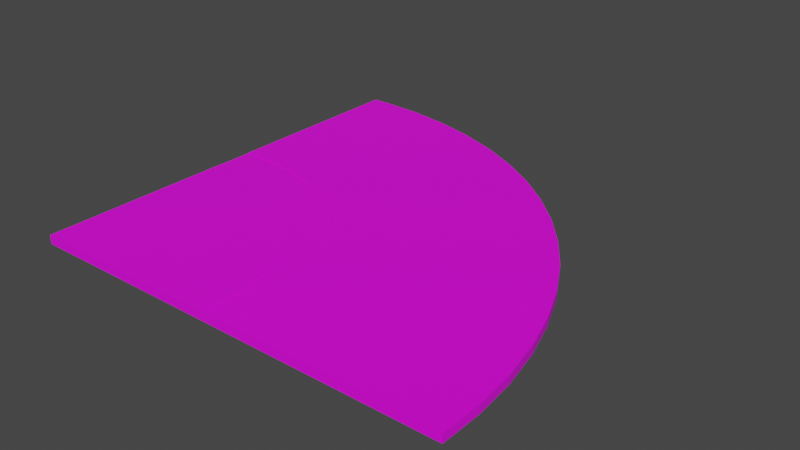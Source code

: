 # Source: CurveLeft.blend  (saved by Blender 3.6.11; exported with 4.5.12 LTS)
import bpy
from mathutils import Matrix  # noqa: F401  (used for matrix-valued properties, if any)

bpy.ops.wm.read_factory_settings(use_empty=True)
scene = bpy.context.scene
scene.name = 'Scene'

# ---- collections
col_collection = bpy.data.collections.new('Collection'); scene.collection.children.link(col_collection)

# ---- images (referenced by path relative to the original .blend; pixels are not part of the script)
import os
ASSET_DIR = os.environ.get("B2B_ASSET_DIR", "")  # directory of the original .blend (textures are referenced by path, not embedded)
HERE = os.path.dirname(os.path.abspath(__file__))  # packed textures are extracted next to this script under _unpacked/

def load_image(name, relpath, width, height, colorspace="sRGB"):
    """Load a texture the original file referenced (path relative to the .blend, or extracted next to this script)."""
    p = next((c for c in (os.path.join(HERE, relpath), os.path.join(ASSET_DIR, relpath)) if relpath and os.path.exists(c)), "")
    if p:
        img = bpy.data.images.load(p, check_existing=True)
        img.name = name
    else:  # same state as the original file: an image datablock whose file is absent (Cycles renders it pink)
        img = bpy.data.images.new(name, width, height)
        img.source = "FILE"
        img.filepath = "//" + (relpath or name)
    img.colorspace_settings.name = colorspace
    return img
img_new_color_atlas_psd = load_image('new_color_atlas.psd', 'new_color_atlas.psd', 1024, 1024, 'sRGB')

# ---- materials (node trees are filled in below, after node groups)
mat_material = bpy.data.materials.new('Material')
mat_material.alpha_threshold = 0.0
mat_material.use_transparent_shadow = False
mat_material.roughness = 0.5
mat_material.line_color = (0.0, 0.0, 0.0, 1.0)

# ---- material node trees
mat_material.use_nodes = True; mat_material.node_tree.nodes.clear()
_N = mat_material.node_tree.nodes; _L = mat_material.node_tree.links
n0 = _N.new('ShaderNodeOutputMaterial'); n0.name = 'Material Output'; n0.location = (300, 300)
n1 = _N.new('ShaderNodeBsdfPrincipled'); n1.name = 'Principled BSDF'; n1.location = (10, 300)
n1.distribution = 'GGX'
n1.subsurface_method = 'RANDOM_WALK_SKIN'
n1.inputs[3].default_value = 1.45
n1.inputs[27].default_value = (0.0, 0.0, 0.0, 1.0)
n1.inputs[28].default_value = 1.0
n2 = _N.new('ShaderNodeTexImage'); n2.name = 'Image Texture'; n2.location = (-300, 249)
n2.image = img_new_color_atlas_psd
_L.new(n1.outputs[0], n0.inputs[0])
_L.new(n2.outputs[0], n1.inputs[0])
n0.is_active_output = True

# ---- world
world_world = bpy.data.worlds.new('World'); scene.world = world_world
world_world.use_nodes = True; world_world.node_tree.nodes.clear()
_N = world_world.node_tree.nodes; _L = world_world.node_tree.links
n0 = _N.new('ShaderNodeOutputWorld'); n0.name = 'World Output'; n0.location = (300, 300)
n1 = _N.new('ShaderNodeBackground'); n1.name = 'Background'; n1.location = (10, 300)
n1.inputs[0].default_value = (0.05088, 0.05088, 0.05088, 1.0)
_L.new(n1.outputs[0], n0.inputs[0])
n0.is_active_output = True
world_world.color = (0.05088, 0.05088, 0.05088)
world_world.use_sun_shadow = False
world_world.sun_shadow_jitter_overblur = 0.0

# ---- meshes
me_cube = bpy.data.meshes.new('Cube')
me_cube.from_pydata([(-9.0, 9.984, 0.4925), (-9.0, -2.742e-06, 0.4925), (-9.0, -2.742e-06, -3.653), (9.0, 9.984, 0.4925), (9.0, -2.742e-06, 0.4925), (9.0, -2.742e-06, -3.653), (-9.437, 18.9, 0.4925), (8.477, 20.67, 0.4925), (-10.75, 27.74, 0.4925), (6.909, 31.25, 0.4925), (-12.91, 36.4, 0.4925), (4.311, 41.63, 0.4925), (-15.92, 44.81, 0.4925), (0.7092, 51.7, 0.4925), (-19.74, 52.88, 0.4925), (-3.863, 61.37, 0.4925), (-24.33, 60.54, 0.4925), (-9.361, 70.54, 0.4925), (-29.65, 67.72, 0.4925), (-15.73, 79.14, 0.4925), (-35.64, 74.34, 0.4925), (-22.91, 87.06, 0.4925), (-42.26, 80.33, 0.4925), (-30.84, 94.25, 0.4925), (-49.43, 85.65, 0.4925), (-39.43, 100.6, 0.4925), (-57.09, 90.25, 0.4925), (-48.6, 106.1, 0.4925), (-65.16, 94.07, 0.4925), (-58.27, 110.7, 0.4925), (-73.57, 97.08, 0.4925), (-68.34, 114.3, 0.4925), (-82.23, 99.25, 0.4925), (-78.72, 116.9, 0.4925), (-91.06, 100.6, 0.4925), (-89.3, 118.5, 0.4925), (-99.98, 101.0, 0.4925), (-99.98, 119.0, 0.4925), (-109.9, 101.0, -3.653), (-109.9, 119.0, -3.653), (-109.9, 101.0, 0.4925), (-109.9, 119.0, 0.4925), (-110.0, -1.371e-06, 0.4925), (-110.0, -1.371e-06, -3.653), (-9.0, 9.984, 0.7), (-9.0, -2.742e-06, 0.7), (-9.437, 18.9, 0.7), (-10.75, 27.74, 0.7), (-12.91, 36.4, 0.7), (-15.92, 44.81, 0.7), (-19.74, 52.88, 0.7), (-24.33, 60.54, 0.7), (-29.65, 67.72, 0.7), (-35.64, 74.34, 0.7), (-42.26, 80.33, 0.7), (-49.43, 85.65, 0.7), (-57.09, 90.25, 0.7), (-65.16, 94.07, 0.7), (-73.57, 97.08, 0.7), (-82.23, 99.25, 0.7), (-91.06, 100.6, 0.7), (-99.98, 101.0, 0.7), (-109.9, 101.0, 0.7), (-110.2, -2.742e-06, 0.7), (109.0, -2.742e-06, 0.4925), (109.0, -2.742e-06, -3.653), (108.9, 21.18, 0.4925), (108.9, 21.18, -3.653), (106.7, 42.24, 0.4925), (106.7, 42.24, -3.653), (102.4, 62.97, 0.4925), (102.4, 62.97, -3.653), (96.03, 83.15, 0.4925), (96.03, 83.15, -3.653), (87.64, 102.6, 0.4925), (87.64, 102.6, -3.653), (77.32, 121.1, 0.4925), (77.32, 121.1, -3.653), (65.18, 138.4, 0.4925), (65.18, 138.4, -3.653), (51.35, 154.5, 0.4925), (51.35, 154.5, -3.653), (35.98, 169.0, 0.4925), (35.98, 169.0, -3.653), (19.21, 182.0, 0.4925), (19.21, 182.0, -3.653), (1.217, 193.1, 0.4925), (1.217, 193.1, -3.653), (-17.81, 202.4, 0.4925), (-17.81, 202.4, -3.653), (-37.68, 209.7, 0.4925), (-37.68, 209.7, -3.653), (-58.19, 215.0, 0.4925), (-58.19, 215.0, -3.653), (-79.12, 218.2, 0.4925), (-79.12, 218.2, -3.653), (-100.3, 219.2, 0.4925), (-100.3, 219.2, -3.653), (-109.9, 219.0, -3.653), (-109.9, 219.0, 0.4925), (9.0, -0.0001477, 0.7), (9.0, 9.983, 0.7), (8.477, 20.67, 0.7), (6.909, 31.25, 0.7), (4.311, 41.63, 0.7), (0.7092, 51.7, 0.7), (-3.863, 61.37, 0.7), (-9.361, 70.54, 0.7), (-15.73, 79.14, 0.7), (-22.91, 87.06, 0.7), (-30.84, 94.25, 0.7), (-39.43, 100.6, 0.7), (-48.6, 106.1, 0.7), (-58.27, 110.7, 0.7), (-68.34, 114.3, 0.7), (-78.72, 116.9, 0.7), (-89.3, 118.5, 0.7), (-99.98, 119.0, 0.7), (-109.9, 119.0, 0.7), (109.0, -0.0001477, 0.7), (108.9, 21.17, 0.7), (106.7, 42.24, 0.7), (102.4, 62.97, 0.7), (96.03, 83.15, 0.7), (87.64, 102.6, 0.7), (77.32, 121.1, 0.7), (65.18, 138.4, 0.7), (51.35, 154.5, 0.7), (35.98, 169.0, 0.7), (19.21, 182.0, 0.7), (1.217, 193.1, 0.7), (-17.81, 202.4, 0.7), (-37.68, 209.7, 0.7), (-58.19, 215.0, 0.7), (-79.12, 218.2, 0.7), (-100.3, 219.2, 0.7), (-109.9, 219.0, 0.7)], [], [(0, 1, 4, 3), (2, 5, 4, 1), (7, 9, 8, 6), (3, 7, 6, 0), (9, 11, 10, 8), (13, 15, 14, 12), (11, 13, 12, 10), (17, 19, 18, 16), (15, 17, 16, 14), (19, 21, 20, 18), (23, 25, 24, 22), (21, 23, 22, 20), (25, 27, 26, 24), (29, 31, 30, 28), (27, 29, 28, 26), (31, 33, 32, 30), (35, 37, 36, 34), (33, 35, 34, 32), (39, 38, 40, 41), (37, 41, 40, 36), (1, 42, 43, 2), (40, 38, 43, 42), (42, 1, 45, 63), (60, 61, 62), (28, 30, 58, 57), (20, 22, 54, 53), (6, 8, 47, 46), (0, 6, 46, 44), (34, 36, 61, 60), (24, 26, 56, 55), (26, 28, 57, 56), (12, 14, 50, 49), (40, 42, 63, 62), (32, 34, 60, 59), (30, 32, 59, 58), (16, 18, 52, 51), (10, 12, 49, 48), (8, 10, 48, 47), (36, 40, 62, 61), (18, 20, 53, 52), (22, 24, 55, 54), (1, 0, 44, 45), (14, 16, 51, 50), (4, 5, 65, 64), (64, 65, 67, 66), (66, 67, 69, 68), (68, 69, 71, 70), (70, 71, 73, 72), (72, 73, 75, 74), (74, 75, 77, 76), (76, 77, 79, 78), (78, 79, 81, 80), (80, 81, 83, 82), (82, 83, 85, 84), (84, 85, 87, 86), (86, 87, 89, 88), (88, 89, 91, 90), (90, 91, 93, 92), (92, 93, 95, 94), (94, 95, 97, 96), (41, 99, 98, 39), (97, 98, 99, 96), (25, 23, 110, 111), (72, 74, 124, 123), (96, 99, 136, 135), (23, 21, 109, 110), (70, 72, 123, 122), (99, 41, 118, 136), (21, 19, 108, 109), (68, 70, 122, 121), (94, 96, 135, 134), (19, 17, 107, 108), (66, 68, 121, 120), (92, 94, 134, 133), (17, 15, 106, 107), (64, 66, 120, 119), (90, 92, 133, 132), (15, 13, 105, 106), (4, 64, 119, 100), (88, 90, 132, 131), (13, 11, 104, 105), (41, 37, 117, 118), (86, 88, 131, 130), (11, 9, 103, 104), (37, 35, 116, 117), (84, 86, 130, 129), (9, 7, 102, 103), (35, 33, 115, 116), (82, 84, 129, 128), (7, 3, 101, 102), (33, 31, 114, 115), (80, 82, 128, 127), (3, 4, 100, 101), (31, 29, 113, 114), (78, 80, 127, 126), (29, 27, 112, 113), (76, 78, 126, 125), (101, 120, 121), (107, 124, 108), (121, 103, 102), (117, 116, 133), (111, 129, 130), (124, 106, 105), (124, 125, 108), (104, 123, 124), (127, 109, 108), (127, 110, 109), (128, 111, 110), (112, 130, 131), (114, 132, 133), (131, 114, 113), (107, 106, 124), (133, 116, 115), (136, 117, 135), (101, 100, 120), (102, 101, 121), (122, 104, 121), (122, 123, 104), (105, 104, 124), (104, 103, 121), (126, 108, 125), (126, 127, 108), (127, 128, 110), (128, 129, 111), (112, 111, 130), (113, 112, 131), (131, 132, 114), (115, 114, 133), (134, 117, 133), (134, 135, 117), (136, 118, 117), (100, 119, 120), (74, 76, 125, 124), (27, 25, 111, 112), (45, 44, 63), (44, 46, 63), (46, 47, 63), (47, 48, 63), (48, 49, 63), (49, 50, 63), (50, 51, 63), (51, 52, 62), (63, 51, 62), (52, 53, 62), (53, 54, 62), (54, 55, 62), (55, 56, 62), (56, 57, 62), (57, 58, 62), (58, 59, 62), (59, 60, 62)])
_uv = me_cube.uv_layers.new(name='UVMap')
_uv.uv.foreach_set('vector', [0.1941, 0.8175, 0.1941, 0.8149, 0.1916, 0.8149, 0.1916, 0.8175, 0.1967, 0.8149, 0.1967, 0.8124, 0.1941, 0.8124, 0.1941, 0.8149, 0.1916, 0.8175, 0.1916, 0.8175, 0.1941, 0.8175, 0.1941, 0.8175, 0.1916, 0.8175, 0.1916, 0.8175, 0.1941, 0.8175, 0.1941, 0.8175, 0.1916, 0.8175, 0.1916, 0.8175, 0.1941, 0.8175, 0.1941, 0.8175, 0.1916, 0.8175, 0.1916, 0.8175, 0.1941, 0.8175, 0.1941, 0.8175, 0.1916, 0.8175, 0.1916, 0.8175, 0.1941, 0.8175, 0.1941, 0.8175, 0.1916, 0.8175, 0.1916, 0.8175, 0.1941, 0.8175, 0.1941, 0.8175, 0.1916, 0.8175, 0.1916, 0.8175, 0.1941, 0.8175, 0.1941, 0.8175, 0.1916, 0.8175, 0.1916, 0.8175, 0.1941, 0.8175, 0.1941, 0.8175, 0.1916, 0.8175, 0.1916, 0.8175, 0.1941, 0.8175, 0.1941, 0.8175, 0.1916, 0.8175, 0.1916, 0.8175, 0.1941, 0.8175, 0.1941, 0.8175, 0.1916, 0.8175, 0.1916, 0.8175, 0.1941, 0.8175, 0.1941, 0.8175, 0.1916, 0.8175, 0.1916, 0.8175, 0.1941, 0.8175, 0.1941, 0.8175, 0.1916, 0.8175, 0.1916, 0.8175, 0.1941, 0.8175, 0.1941, 0.8175, 0.1916, 0.8175, 0.1916, 0.8175, 0.1941, 0.8175, 0.1941, 0.8175, 0.1916, 0.8175, 0.1916, 0.8175, 0.1941, 0.8175, 0.1941, 0.8175, 0.1916, 0.8175, 0.1916, 0.8175, 0.1941, 0.8175, 0.1941, 0.8175, 0.1967, 0.82, 0.1967, 0.8175, 0.1941, 0.8175, 0.1941, 0.82, 0.1916, 0.8175, 0.1916, 0.8175, 0.1941, 0.8175, 0.1941, 0.8175, 0.1969, 0.6902, 0.1969, 0.6902, 0.1969, 0.6902, 0.1969, 0.6902, 0.1969, 0.6902, 0.1969, 0.6902, 0.1969, 0.6902, 0.1969, 0.6902, 0.1969, 0.6901, 0.1969, 0.6901, 0.1969, 0.6901, 0.1969, 0.6901, 0.1969, 0.6902, 0.1969, 0.6902, 0.1969, 0.6902, 0.1925, 0.6921, 0.1925, 0.6921, 0.1925, 0.6921, 0.1925, 0.6921, 0.1925, 0.6921, 0.1925, 0.6921, 0.1925, 0.6921, 0.1925, 0.6921, 0.1925, 0.6921, 0.1925, 0.6921, 0.1925, 0.6921, 0.1925, 0.6921, 0.1925, 0.6921, 0.1925, 0.6921, 0.1925, 0.6921, 0.1925, 0.6921, 0.1925, 0.6921, 0.1925, 0.6921, 0.1925, 0.6921, 0.1925, 0.6921, 0.1925, 0.6921, 0.1925, 0.6921, 0.1925, 0.6921, 0.1925, 0.6921, 0.1925, 0.6921, 0.1925, 0.6921, 0.1925, 0.6921, 0.1925, 0.6921, 0.1925, 0.6921, 0.1925, 0.6921, 0.1925, 0.6921, 0.1925, 0.6921, 0.1969, 0.6901, 0.1969, 0.6901, 0.1969, 0.6901, 0.1969, 0.6901, 0.1925, 0.6921, 0.1925, 0.6921, 0.1925, 0.6921, 0.1925, 0.6921, 0.1925, 0.6921, 0.1925, 0.6921, 0.1925, 0.6921, 0.1925, 0.6921, 0.1925, 0.6921, 0.1925, 0.6921, 0.1925, 0.6921, 0.1925, 0.6921, 0.1925, 0.6921, 0.1925, 0.6921, 0.1925, 0.6921, 0.1925, 0.6921, 0.1925, 0.6921, 0.1925, 0.6921, 0.1925, 0.6921, 0.1925, 0.6921, 0.1925, 0.6921, 0.1925, 0.6921, 0.1925, 0.6921, 0.1925, 0.6921, 0.1925, 0.6921, 0.1925, 0.6921, 0.1925, 0.6921, 0.1925, 0.6921, 0.1925, 0.6921, 0.1925, 0.6921, 0.1925, 0.6921, 0.1925, 0.6921, 0.1925, 0.6895, 0.1925, 0.6921, 0.1925, 0.6921, 0.1925, 0.6895, 0.1925, 0.6921, 0.1925, 0.6921, 0.1925, 0.6921, 0.1925, 0.6921, 0.1969, 0.6902, 0.1969, 0.6902, 0.1969, 0.6902, 0.1969, 0.6902, 0.1925, 0.687, 0.1951, 0.687, 0.1951, 0.687, 0.1925, 0.687, 0.1925, 0.687, 0.1951, 0.687, 0.1951, 0.687, 0.1925, 0.687, 0.1925, 0.687, 0.1951, 0.687, 0.1951, 0.687, 0.1925, 0.687, 0.1969, 0.6902, 0.1969, 0.6902, 0.1969, 0.6902, 0.1969, 0.6902, 0.1925, 0.687, 0.1951, 0.687, 0.1951, 0.687, 0.1925, 0.687, 0.1925, 0.687, 0.1951, 0.687, 0.1951, 0.687, 0.1925, 0.687, 0.1925, 0.687, 0.1951, 0.687, 0.1951, 0.687, 0.1925, 0.687, 0.1925, 0.687, 0.1951, 0.687, 0.1951, 0.687, 0.1925, 0.687, 0.1925, 0.687, 0.1951, 0.687, 0.1951, 0.687, 0.1925, 0.687, 0.1925, 0.687, 0.1951, 0.687, 0.1951, 0.687, 0.1925, 0.687, 0.1925, 0.687, 0.1951, 0.687, 0.1951, 0.687, 0.1925, 0.687, 0.1925, 0.687, 0.1951, 0.687, 0.1951, 0.687, 0.1925, 0.687, 0.1925, 0.687, 0.1951, 0.687, 0.1951, 0.687, 0.1925, 0.687, 0.1925, 0.687, 0.1951, 0.687, 0.1951, 0.687, 0.1925, 0.687, 0.1925, 0.687, 0.1951, 0.687, 0.1951, 0.687, 0.1925, 0.687, 0.1925, 0.687, 0.1951, 0.687, 0.1951, 0.687, 0.1925, 0.687, 0.1925, 0.6946, 0.1925, 0.6946, 0.1951, 0.6946, 0.1951, 0.6946, 0.1951, 0.687, 0.1951, 0.6946, 0.1925, 0.6946, 0.1925, 0.687, 0.1925, 0.6946, 0.1925, 0.6946, 0.1925, 0.6946, 0.1925, 0.6946, 0.1925, 0.687, 0.1925, 0.687, 0.1925, 0.687, 0.1925, 0.687, 0.1925, 0.687, 0.1925, 0.6946, 0.1925, 0.6946, 0.1925, 0.687, 0.19, 0.6921, 0.19, 0.6921, 0.19, 0.6921, 0.19, 0.6921, 0.1925, 0.687, 0.1925, 0.687, 0.1925, 0.687, 0.1925, 0.687, 0.1925, 0.6946, 0.1925, 0.6946, 0.1925, 0.6946, 0.1925, 0.6946, 0.19, 0.6921, 0.19, 0.6921, 0.19, 0.6921, 0.19, 0.6921, 0.1925, 0.687, 0.1925, 0.687, 0.1925, 0.687, 0.1925, 0.687, 0.1925, 0.687, 0.1925, 0.687, 0.1925, 0.687, 0.1925, 0.687, 0.1925, 0.6946, 0.1925, 0.6946, 0.1925, 0.6946, 0.1925, 0.6946, 0.1925, 0.687, 0.1925, 0.687, 0.1925, 0.687, 0.1925, 0.687, 0.1925, 0.687, 0.1925, 0.687, 0.1925, 0.687, 0.1925, 0.687, 0.19, 0.6921, 0.19, 0.6921, 0.19, 0.6921, 0.19, 0.6921, 0.1925, 0.687, 0.1925, 0.687, 0.1925, 0.687, 0.1925, 0.687, 0.1925, 0.687, 0.1925, 0.687, 0.1925, 0.687, 0.1925, 0.687, 0.1925, 0.6946, 0.1925, 0.6946, 0.1925, 0.6946, 0.1925, 0.6946, 0.1969, 0.6901, 0.1969, 0.6901, 0.1969, 0.6901, 0.1969, 0.6901, 0.1925, 0.687, 0.1925, 0.687, 0.1925, 0.687, 0.1925, 0.687, 0.1925, 0.6946, 0.1925, 0.6946, 0.1925, 0.6946, 0.1925, 0.6946, 0.19, 0.6921, 0.19, 0.6921, 0.19, 0.6921, 0.19, 0.6921, 0.1925, 0.687, 0.1925, 0.687, 0.1925, 0.687, 0.1925, 0.687, 0.19, 0.6921, 0.19, 0.6921, 0.19, 0.6921, 0.19, 0.6921, 0.1925, 0.6946, 0.1925, 0.6946, 0.1925, 0.6946, 0.1925, 0.6946, 0.1969, 0.6901, 0.1969, 0.6901, 0.1969, 0.6901, 0.1969, 0.6901, 0.1925, 0.6946, 0.1925, 0.6946, 0.1925, 0.6946, 0.1925, 0.6946, 0.1925, 0.6946, 0.1925, 0.6946, 0.1925, 0.6946, 0.1925, 0.6946, 0.1925, 0.687, 0.1925, 0.687, 0.1925, 0.687, 0.1925, 0.687, 0.19, 0.6921, 0.19, 0.6921, 0.19, 0.6921, 0.19, 0.6921, 0.19, 0.6921, 0.19, 0.6921, 0.19, 0.6921, 0.19, 0.6921, 0.1925, 0.687, 0.1925, 0.687, 0.1925, 0.687, 0.1925, 0.687, 0.1925, 0.6946, 0.1925, 0.6971, 0.1925, 0.6971, 0.1925, 0.6946, 0.1925, 0.6946, 0.1925, 0.6946, 0.1925, 0.6946, 0.1925, 0.6946, 0.1925, 0.687, 0.1925, 0.687, 0.1925, 0.687, 0.1925, 0.687, 0.19, 0.6921, 0.19, 0.6921, 0.19, 0.6921, 0.19, 0.6921, 0.1925, 0.687, 0.1925, 0.687, 0.1925, 0.687, 0.1925, 0.687, 0.1969, 0.6902, 0.1969, 0.6902, 0.1969, 0.6902, 0.1969, 0.6902, 0.1969, 0.6902, 0.1969, 0.6902, 0.1969, 0.6902, 0.1969, 0.6902, 0.1969, 0.6902, 0.1969, 0.6902, 0.1969, 0.6902, 0.1969, 0.6902, 0.1969, 0.6902, 0.1969, 0.6902, 0.1969, 0.6902, 0.1969, 0.6902, 0.1969, 0.6902, 0.1969, 0.6902, 0.1969, 0.6902, 0.1969, 0.6902, 0.1969, 0.6902, 0.1969, 0.6902, 0.1969, 0.6902, 0.1969, 0.6902, 0.1969, 0.6902, 0.1969, 0.6902, 0.1969, 0.6902, 0.1969, 0.6902, 0.1969, 0.6902, 0.1969, 0.6902, 0.1969, 0.6902, 0.1969, 0.6902, 0.1969, 0.6902, 0.1969, 0.6902, 0.1969, 0.6902, 0.1969, 0.6902, 0.1969, 0.6902, 0.1969, 0.6902, 0.1969, 0.6902, 0.1969, 0.6902, 0.1969, 0.6902, 0.1969, 0.6902, 0.1969, 0.6902, 0.1969, 0.6902, 0.1969, 0.6902, 0.1969, 0.6902, 0.1969, 0.6902, 0.1969, 0.6902, 0.1969, 0.6902, 0.1969, 0.6902, 0.1969, 0.6902, 0.1969, 0.6902, 0.1969, 0.6902, 0.1969, 0.6902, 0.1969, 0.6902, 0.1969, 0.6902, 0.1969, 0.6902, 0.1969, 0.6902, 0.1969, 0.6902, 0.1969, 0.6902, 0.1969, 0.6902, 0.1969, 0.6902, 0.1969, 0.6902, 0.1969, 0.6902, 0.1969, 0.6902, 0.1969, 0.6902, 0.1969, 0.6902, 0.1969, 0.6902, 0.1969, 0.6902, 0.1969, 0.6902, 0.1969, 0.6902, 0.1969, 0.6902, 0.1969, 0.6902, 0.1969, 0.6902, 0.1969, 0.6902, 0.1969, 0.6902, 0.1969, 0.6902, 0.1969, 0.6902, 0.1969, 0.6902, 0.1969, 0.6902, 0.1969, 0.6902, 0.1969, 0.6902, 0.1969, 0.6902, 0.1969, 0.6902, 0.1969, 0.6902, 0.1969, 0.6902, 0.1969, 0.6902, 0.1969, 0.6902, 0.1969, 0.6902, 0.1969, 0.6902, 0.1969, 0.6902, 0.1969, 0.6902, 0.1969, 0.6902, 0.1969, 0.6902, 0.1969, 0.6902, 0.1969, 0.6902, 0.1969, 0.6902, 0.1969, 0.6902, 0.1969, 0.6902, 0.1969, 0.6902, 0.1969, 0.6902, 0.1969, 0.6902, 0.1969, 0.6902, 0.1969, 0.6902, 0.1969, 0.6902, 0.1969, 0.6901, 0.1969, 0.6901, 0.1969, 0.6901, 0.1969, 0.6901, 0.19, 0.6921, 0.19, 0.6921, 0.19, 0.6921, 0.19, 0.6921, 0.1969, 0.6902, 0.1969, 0.6902, 0.1969, 0.6902, 0.1969, 0.6902, 0.1969, 0.6902, 0.1969, 0.6902, 0.1969, 0.6902, 0.1969, 0.6902, 0.1969, 0.6902, 0.1969, 0.6902, 0.1969, 0.6902, 0.1969, 0.6902, 0.1969, 0.6902, 0.1969, 0.6902, 0.1969, 0.6902, 0.1969, 0.6902, 0.1969, 0.6902, 0.1969, 0.6902, 0.1969, 0.6902, 0.1969, 0.6902, 0.1969, 0.6902, 0.1969, 0.6902, 0.1969, 0.6902, 0.1969, 0.6902, 0.1969, 0.6902, 0.1969, 0.6902, 0.1969, 0.6902, 0.1969, 0.6902, 0.1969, 0.6902, 0.1969, 0.6902, 0.1969, 0.6902, 0.1969, 0.6902, 0.1969, 0.6902, 0.1969, 0.6902, 0.1969, 0.6902, 0.1969, 0.6902, 0.1969, 0.6902, 0.1969, 0.6902, 0.1969, 0.6902, 0.1969, 0.6902, 0.1969, 0.6902, 0.1969, 0.6902, 0.1969, 0.6902, 0.1969, 0.6902, 0.1969, 0.6902, 0.1969, 0.6902, 0.1969, 0.6902, 0.1969, 0.6902, 0.1969, 0.6902, 0.1969, 0.6902, 0.1969, 0.6902])
me_cube.materials.append(mat_material)
me_cube.use_mirror_vertex_groups = False
me_cube.update()

# ---- objects
ob_cube = bpy.data.objects.new('Cube', me_cube)

# ---- transforms, parenting, visibility, modifiers, constraints
ob_cube.location = (0.0, 0.0, 0.0)
ob_cube.lock_rotations_4d = False
ob_cube.empty_display_type = 'ARROWS'
ob_cube.lineart.crease_threshold = 0.0

# ---- collection membership
col_collection.objects.link(ob_cube)

# ---- scene / render settings (as saved in the file)
scene.frame_start = 1; scene.frame_end = 250; scene.frame_set(1)
scene.render.engine = 'BLENDER_EEVEE_NEXT'
scene.cycles.sampling_pattern = 'TABULATED_SOBOL'
scene.view_settings.view_transform = 'Filmic'
bpy.context.view_layer.update()

# ---- added for rendering (the .blend has no active camera and no usable light): camera, sun
cam_auto = bpy.data.cameras.new('AutoCamera')
cam_auto.lens = 50.0
cam_auto.sensor_width = 36.0
cam_auto.clip_end = 5034.46
ob_auto_camera = bpy.data.objects.new('AutoCamera', cam_auto)
scene.collection.objects.link(ob_auto_camera)
ob_auto_camera.location = (286.268, -234.619, 228.016)
ob_auto_camera.rotation_euler = (1.09748, -7.21219e-08, 0.694738)
scene.camera = ob_auto_camera
light_auto_sun = bpy.data.lights.new('AutoSun', 'SUN')
light_auto_sun.energy = 3.0
light_auto_sun.angle = 0.0523599
ob_auto_sun = bpy.data.objects.new('AutoSun', light_auto_sun)
scene.collection.objects.link(ob_auto_sun)
ob_auto_sun.rotation_euler = (0.872665, 0.174533, 0.523599)
bpy.context.view_layer.update()
